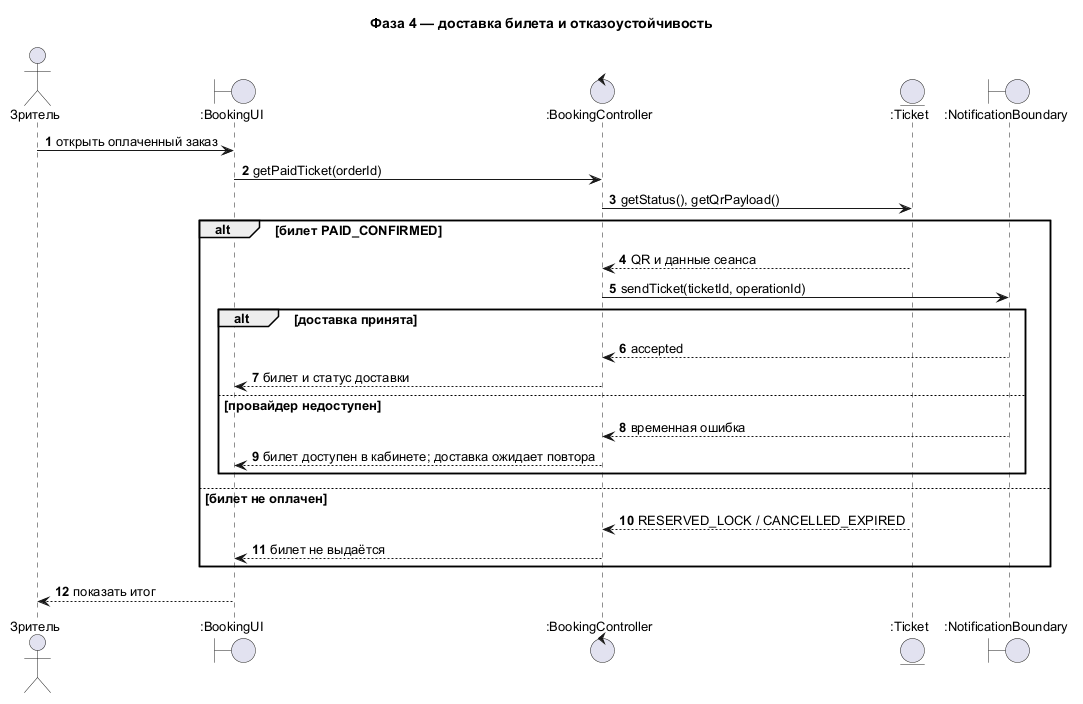

The diagram above was rendered by PlantUML. Its source (embedded in the PNG):
@startuml
title Фаза 4 — доставка билета и отказоустойчивость
autonumber
skinparam defaultFontName Arial
skinparam defaultFontSize 13
skinparam shadowing false
actor "Зритель" as Viewer
boundary ":BookingUI" as UI
control ":BookingController" as Ctrl
entity ":Ticket" as Ticket
boundary ":NotificationBoundary" as Notify
Viewer -> UI : открыть оплаченный заказ
UI -> Ctrl : getPaidTicket(orderId)
Ctrl -> Ticket : getStatus(), getQrPayload()
alt билет PAID_CONFIRMED
  Ticket --> Ctrl : QR и данные сеанса
  Ctrl -> Notify : sendTicket(ticketId, operationId)
  alt доставка принята
    Notify --> Ctrl : accepted
    Ctrl --> UI : билет и статус доставки
  else провайдер недоступен
    Notify --> Ctrl : временная ошибка
    Ctrl --> UI : билет доступен в кабинете; доставка ожидает повтора
  end
else билет не оплачен
  Ticket --> Ctrl : RESERVED_LOCK / CANCELLED_EXPIRED
  Ctrl --> UI : билет не выдаётся
end
UI --> Viewer : показать итог
@enduml